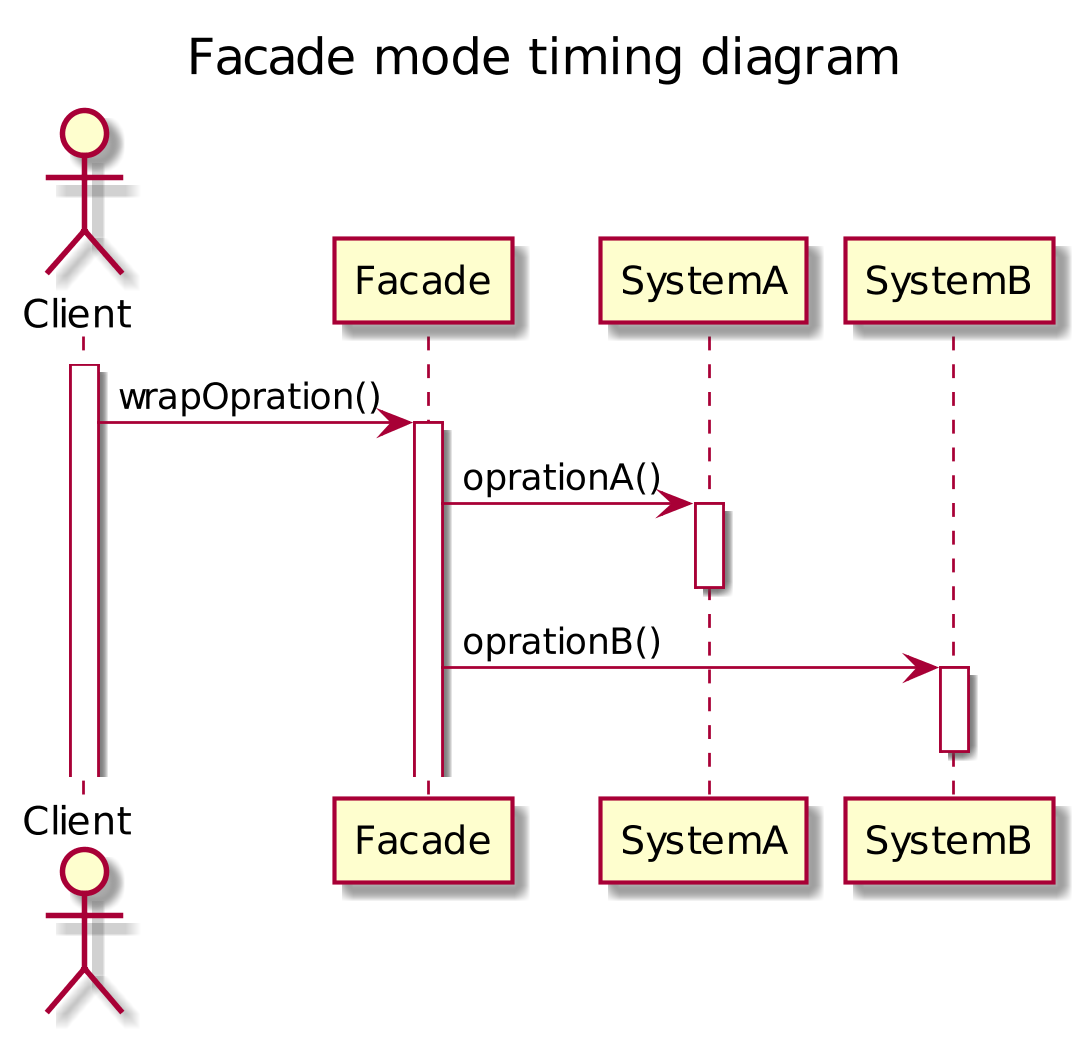

The diagram above was rendered by PlantUML. Its source (embedded in the PNG):
@startuml
scale 1024 height
title Facade mode timing diagram

actor Client
participant Facade
participant SystemA
participant SystemB

activate Client
Client -> Facade: wrapOpration()
activate Facade
Facade -> SystemA: oprationA()
activate SystemA
deactivate SystemA
Facade -> SystemB: oprationB()
activate SystemB
deactivate SystemB
@enduml